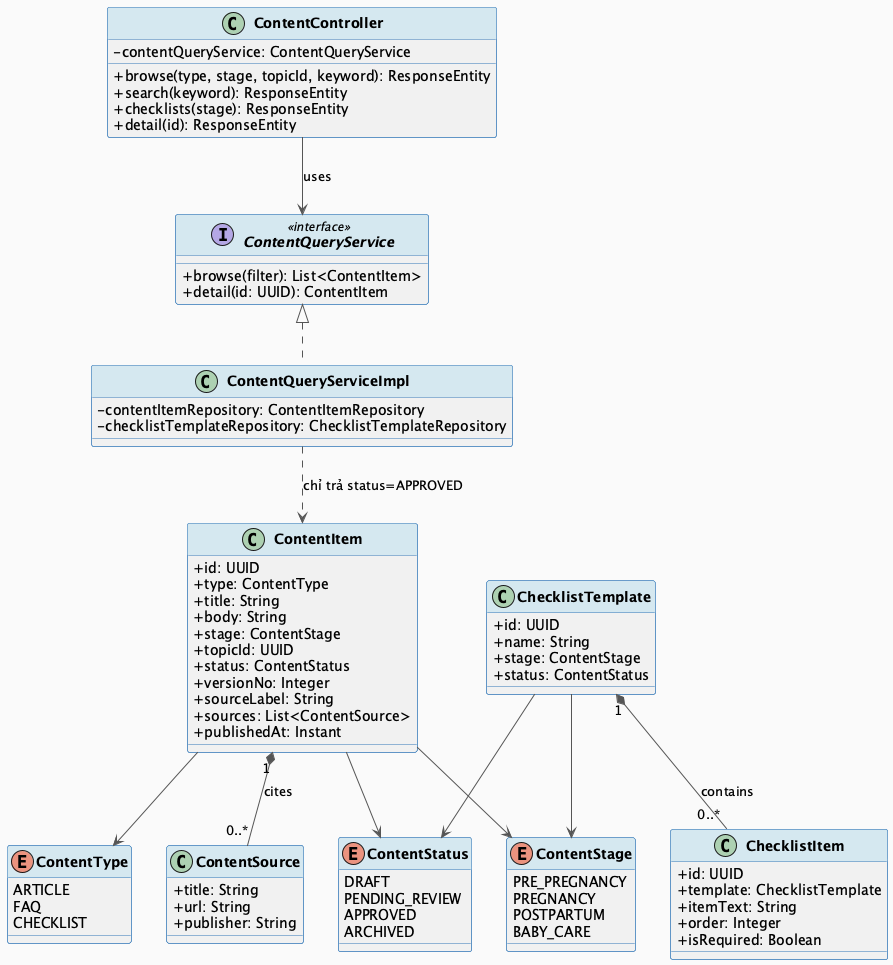

The diagram above was rendered by PlantUML. Its source (embedded in the PNG):
@startuml MF11_01_ContentBrowse_ClassDiagram
skinparam classAttributeIconSize 0
skinparam classFontStyle bold
skinparam backgroundColor #FAFAFA
skinparam ArrowColor #555555
skinparam ClassBorderColor #2E75B6
skinparam ClassHeaderBackgroundColor #D5E8F0

class ContentItem {
  + id: UUID
  + type: ContentType
  + title: String
  + body: String
  + stage: ContentStage
  + topicId: UUID
  + status: ContentStatus
  + versionNo: Integer
  + sourceLabel: String
  + sources: List<ContentSource>
  + publishedAt: Instant
}

enum ContentType {
  ARTICLE
  FAQ
  CHECKLIST
}

enum ContentStage {
  PRE_PREGNANCY
  PREGNANCY
  POSTPARTUM
  BABY_CARE
}

enum ContentStatus {
  DRAFT
  PENDING_REVIEW
  APPROVED
  ARCHIVED
}

class ContentSource {
  + title: String
  + url: String
  + publisher: String
}

class ChecklistTemplate {
  + id: UUID
  + name: String
  + stage: ContentStage
  + status: ContentStatus
}

class ChecklistItem {
  + id: UUID
  + template: ChecklistTemplate
  + itemText: String
  + order: Integer
  + isRequired: Boolean
}

class ContentController {
  - contentQueryService: ContentQueryService
  + browse(type, stage, topicId, keyword): ResponseEntity
  + search(keyword): ResponseEntity
  + checklists(stage): ResponseEntity
  + detail(id): ResponseEntity
}

interface ContentQueryService <<interface>> {
  + browse(filter): List<ContentItem>
  + detail(id: UUID): ContentItem
}

class ContentQueryServiceImpl implements ContentQueryService {
  - contentItemRepository: ContentItemRepository
  - checklistTemplateRepository: ChecklistTemplateRepository
}

ContentItem --> ContentType
ContentItem --> ContentStage
ContentItem --> ContentStatus
ContentItem "1" *-- "0..*" ContentSource : cites
ChecklistTemplate --> ContentStage
ChecklistTemplate --> ContentStatus
ChecklistTemplate "1" *-- "0..*" ChecklistItem : contains
ContentController --> ContentQueryService : uses
ContentQueryServiceImpl ..> ContentItem : chỉ trả status=APPROVED

@enduml